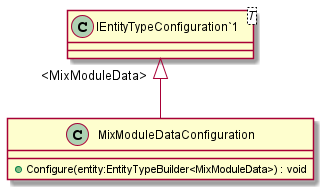

The diagram above was rendered by PlantUML. Its source (embedded in the PNG):
@startuml
class MixModuleDataConfiguration {
    + Configure(entity:EntityTypeBuilder<MixModuleData>) : void
}
class "IEntityTypeConfiguration`1"<T> {
}
"IEntityTypeConfiguration`1" "<MixModuleData>" <|-- MixModuleDataConfiguration
@enduml